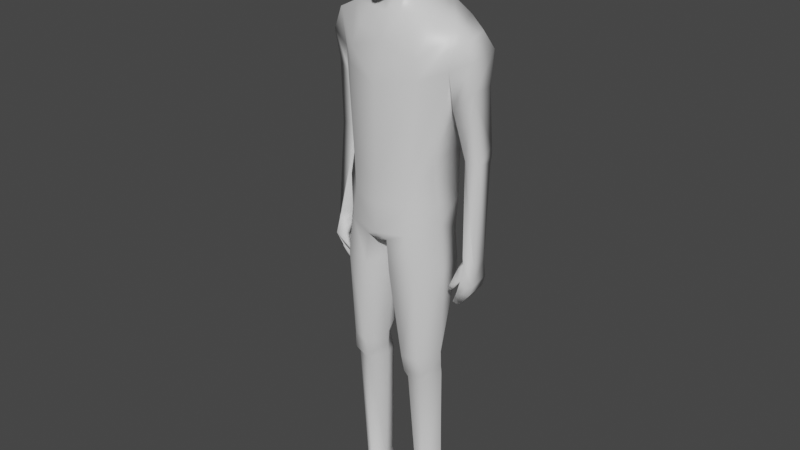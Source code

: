 # Source: BaseMale-ModifierModel.blend  (saved by Blender 2.80.72; exported with 4.5.12 LTS)
import bpy
from mathutils import Matrix  # noqa: F401  (used for matrix-valued properties, if any)

bpy.ops.wm.read_factory_settings(use_empty=True)
scene = bpy.context.scene
scene.name = 'Scene'

# ---- collections
col_collection = bpy.data.collections.new('Collection'); scene.collection.children.link(col_collection)

# ---- materials (node trees are filled in below, after node groups)
mat_material = bpy.data.materials.new('Material')
mat_material.alpha_threshold = 0.0
mat_material.use_transparent_shadow = False
mat_material.line_color = (0.0, 0.0, 0.0, 1.0)

# ---- material node trees
mat_material.use_nodes = True; mat_material.node_tree.nodes.clear()
_N = mat_material.node_tree.nodes; _L = mat_material.node_tree.links
n0 = _N.new('ShaderNodeOutputMaterial'); n0.name = 'Material Output'; n0.location = (300, 300)
n1 = _N.new('ShaderNodeBsdfPrincipled'); n1.name = 'Principled BSDF'; n1.location = (10, 300)
n1.distribution = 'GGX'
n1.subsurface_method = 'BURLEY'
n1.inputs[2].default_value = 0.4
n1.inputs[3].default_value = 1.45
n1.inputs[27].default_value = (0.0, 0.0, 0.0, 1.0)
n1.inputs[28].default_value = 1.0
_L.new(n1.outputs[0], n0.inputs[0])
n0.is_active_output = True

# ---- world
world_world = bpy.data.worlds.new('World'); scene.world = world_world
world_world.use_nodes = True; world_world.node_tree.nodes.clear()
_N = world_world.node_tree.nodes; _L = world_world.node_tree.links
n0 = _N.new('ShaderNodeOutputWorld'); n0.name = 'World Output'; n0.location = (300, 300)
n1 = _N.new('ShaderNodeBackground'); n1.name = 'Background'; n1.location = (10, 300)
n1.inputs[0].default_value = (0.05088, 0.05088, 0.05088, 1.0)
_L.new(n1.outputs[0], n0.inputs[0])
n0.is_active_output = True
world_world.color = (0.05088, 0.05088, 0.05088)
world_world.use_sun_shadow = False
world_world.sun_shadow_jitter_overblur = 0.0

# ---- meshes
me_cube = bpy.data.meshes.new('Cube')
me_cube.from_pydata([(0.0, 0.07819, 1.754), (0.0, -0.0949, 1.895), (0.0, -0.0976, 1.692), (0.0, 0.1005, 1.877), (0.07918, 0.02289, 1.833), (0.04864, -0.04994, 1.704), (0.04976, 0.08706, 1.861), (0.06293, 0.01707, 1.736), (0.03862, 0.07255, 1.749), (0.06221, -0.04971, 1.87), (0.0, 0.1089, 1.787), (0.0, -0.1233, 1.765), (0.0, 0.01579, 1.927), (0.04313, 0.02846, 1.724), (0.07593, 0.01591, 1.77), (0.04704, 0.09441, 1.784), (0.07107, -0.0531, 1.775), (0.06331, 0.0167, 1.898), (0.01648, -0.1008, 1.766), (0.0, -0.1023, 1.759), (0.0, -0.1027, 1.807), (0.02367, -0.0775, 1.697), (0.02605, 0.09467, 1.869), (0.03529, -0.08868, 1.887), (0.03423, 0.01522, 1.917), (0.03796, -0.08904, 1.771), (0.07885, 0.02114, 1.81), (0.0, 0.1104, 1.835), (0.06855, -0.04836, 1.814), (0.04833, 0.0915, 1.823), (0.01166, -0.09314, 1.694), (0.01871, -0.09662, 1.727), (0.1254, -0.08116, 0.04358), (0.0, -0.1006, 1.726), (0.09324, -0.08684, 0.04321), (0.03264, -0.08459, 1.726), (0.1518, -0.07389, 0.03351), (0.0561, -0.05211, 1.725), (0.1544, -0.07289, 0.0), (0.0, -0.02857, 1.68), (0.04039, -0.008126, 1.703), (0.02651, -0.02385, 1.686), (0.0, 0.05981, 1.917), (0.03515, -0.03444, 1.91), (0.06284, -0.01355, 1.886), (0.0, -0.04254, 1.924), (0.07656, 0.01951, 1.864), (0.05878, 0.03944, 1.888), (0.03022, 0.0505, 1.906), (0.0, -0.04605, 1.625), (0.0, -0.01597, 1.668), (0.03769, 0.004572, 1.685), (0.04135, 0.02945, 1.703), (0.02578, -0.009453, 1.678), (0.03837, 0.06346, 1.716), (0.0, 0.07637, 1.725), (0.0, 0.1133, 1.672), (0.1633, -0.007019, 1.025), (0.06274, 0.07921, 1.67), (0.04938, -0.04492, 1.628), (0.2015, -0.001848, 1.59), (0.1575, 0.1251, 1.606), (0.0, 0.1628, 1.581), (0.0, -0.06782, 1.551), (0.08044, -0.0567, 1.575), (0.01371, 0.1461, 0.9203), (0.0, 0.1475, 0.9426), (0.0, -0.08579, 0.9561), (0.03474, -0.08939, 0.9677), (0.0, -0.09623, 1.427), (0.0, -0.0938, 1.072), (0.09174, -0.07369, 1.081), (0.1635, 0.1483, 1.492), (0.1816, -0.004239, 1.482), (0.1428, 0.1061, 1.066), (0.0, 0.1392, 1.066), (0.1601, -0.01856, 1.095), (0.1072, 0.1128, 1.647), (0.1394, -0.004056, 1.621), (0.1104, -0.06142, 1.509), (0.06742, 0.000921, 1.645), (0.2124, 0.104, 1.577), (0.229, 0.02555, 1.568), (0.2336, 0.1275, 1.524), (0.2413, 0.01324, 1.513), (0.243, 0.1217, 1.219), (0.2527, 0.05279, 1.215), (0.1907, 0.1238, 1.22), (0.2007, 0.05335, 1.212), (0.2574, 0.03019, 0.9081), (0.2371, 0.008144, 0.9136), (0.2241, 0.1009, 0.9026), (0.2209, 0.07764, 0.9168), (0.2515, 0.09035, 0.9024), (0.0, -0.09803, 0.984), (0.09893, -0.08143, 0.9957), (0.0, 0.1439, 0.9994), (0.1233, 0.1214, 0.9526), (0.0, 0.01255, 0.9591), (0.1354, 0.1201, 0.8452), (0.05102, 0.1122, 0.8395), (0.04307, -0.0892, 0.8662), (0.1239, -0.07351, 0.8706), (0.1736, 0.0005059, 0.8814), (0.003397, -0.002533, 0.8781), (0.1201, 0.04835, 0.555), (0.06713, 0.04494, 0.5514), (0.07155, -0.05347, 0.5143), (0.1339, -0.04301, 0.5137), (0.1625, 0.01199, 0.5407), (0.04245, 0.005606, 0.5379), (0.1196, 0.0846, 0.07649), (0.08041, 0.07133, 0.07248), (0.0925, -0.01439, 0.07374), (0.1203, -0.007934, 0.07449), (0.1442, 0.04422, 0.07609), (0.07128, 0.02631, 0.07472), (0.1021, -0.06747, 1.182), (0.0, -0.09502, 1.136), (0.0, 0.141, 1.175), (0.1373, 0.1167, 1.216), (0.1429, -0.01592, 1.206), (0.1811, 0.01685, 1.372), (0.1787, 0.1288, 1.387), (0.2346, 0.1144, 1.423), (0.2403, 0.03246, 1.421), (0.05113, 0.07119, 0.6274), (0.03715, 0.003393, 0.588), (0.164, 0.007589, 0.5909), (0.1242, 0.07565, 0.6324), (0.0733, -0.06897, 0.5741), (0.1223, -0.05527, 0.575), (0.04443, 0.008975, 0.497), (0.08149, -0.04629, 0.4927), (0.1245, -0.03324, 0.4928), (0.1623, 0.01546, 0.4997), (0.129, 0.06011, 0.5051), (0.06029, 0.05454, 0.4971), (0.1256, 0.0972, 0.0), (0.07248, 0.07921, 0.0), (0.1506, 0.05607, 0.0), (0.06011, 0.02057, 0.0), (0.06641, 0.02277, 0.04211), (0.09093, -0.02423, 0.05613), (0.1231, -0.01677, 0.05699), (0.1501, 0.05649, 0.04369), (0.1222, 0.09243, 0.04416), (0.07696, 0.07706, 0.03953), (0.09294, -0.1383, 0.0), (0.1307, -0.1295, 0.0), (0.06684, -0.08845, 0.0), (0.07314, -0.08722, 0.03043), (0.1271, -0.1268, 0.02935), (0.09499, -0.1342, 0.02848), (0.1865, 0.1242, 1.199), (0.2198, 0.1035, 0.9361), (0.2404, 0.1199, 1.195), (0.2316, 0.01301, 0.9402), (0.1887, 0.1326, 1.251), (0.2404, 0.124, 1.247), (0.2603, 0.02772, 0.8428), (0.2386, -0.005942, 0.8674), (0.2183, 0.1073, 0.8462), (0.2488, 0.02627, 0.808), (0.2515, 0.09882, 0.8454), (0.2182, 0.006621, 0.8184), (0.2432, 0.09782, 0.8126), (0.2163, 0.1063, 0.8137), (0.2106, 0.08955, 0.7654), (0.1964, 0.09448, 0.7705), (0.2114, 0.02859, 0.7628), (0.192, 0.02318, 0.7702), (0.221, 0.05644, 0.9172), (0.2299, 0.02345, 0.8609), (0.2209, 0.05466, 0.8906), (0.213, 0.01615, 0.8897), (0.2099, 0.002129, 0.871), (0.2093, 0.01829, 0.8648), (0.2109, 0.03657, 0.9002), (0.2133, 0.000361, 0.8351), (0.2119, 0.01459, 0.8355), (0.1995, -0.00383, 0.8416), (0.198, 0.01036, 0.8422), (0.1959, 0.007817, 0.816), (0.1965, 0.01472, 0.8174), (0.1884, 0.004592, 0.8208), (0.1889, 0.01147, 0.8225), (0.1169, -0.0603, 1.455), (0.0, -0.08547, 1.474), (0.0, 0.1638, 1.432), (0.0, 0.1358, 1.631), (0.06865, 0.03525, 1.652), (0.03485, -0.08813, 1.809)], [], [(6, 22, 48, 47), (40, 41, 53, 51), (15, 14, 7, 8), (61, 81, 83, 72), (4, 9, 28, 26), (46, 44, 9, 4), (37, 35, 21, 5), (27, 22, 6, 29), (26, 28, 16, 14), (24, 48, 42, 12), (46, 17, 44), (18, 20, 11), (19, 18, 11), (17, 47, 48, 24), (77, 190, 56, 58), (0, 10, 15, 8), (41, 21, 30), (22, 3, 42, 48), (192, 28, 9, 23), (47, 17, 46), (37, 5, 7), (1, 20, 192, 23), (43, 45, 1, 23), (13, 7, 5, 40), (54, 58, 56, 55), (35, 37, 16, 25), (39, 41, 30, 2), (21, 35, 31, 30), (192, 25, 16, 28), (30, 31, 33, 2), (32, 34, 153, 152), (14, 16, 37, 7), (26, 29, 6, 4), (13, 40, 51, 52), (41, 39, 50, 53), (17, 24, 43, 44), (15, 29, 26, 14), (24, 12, 45, 43), (47, 46, 4, 6), (44, 43, 23, 9), (27, 3, 22), (8, 13, 52, 54), (18, 31, 35, 25), (20, 18, 25, 192), (33, 31, 18, 19), (62, 190, 77, 61), (53, 50, 49, 59), (54, 52, 191, 58), (78, 80, 59, 64), (0, 8, 54, 55), (79, 60, 78, 64), (59, 49, 63, 64), (77, 78, 60, 61), (60, 79, 187, 73), (121, 76, 74, 120), (187, 69, 118, 117), (117, 118, 70, 71), (71, 70, 94, 95), (121, 117, 71, 76), (74, 76, 57, 97), (119, 120, 74, 75), (75, 74, 97, 96), (76, 71, 95, 57), (61, 60, 82, 81), (72, 120, 119, 189), (191, 52, 51, 80), (77, 58, 191, 78), (59, 80, 51, 53), (159, 85, 87, 158), (60, 73, 84, 82), (158, 87, 88), (157, 172, 90), (81, 82, 84, 83), (91, 93, 164, 162), (87, 85, 156, 154), (86, 89, 93, 156), (72, 83, 124, 123), (125, 86, 159, 124), (95, 94, 67, 68), (96, 97, 65, 66), (97, 57, 103, 99), (98, 68, 67), (65, 98, 66), (127, 126, 106), (65, 97, 99, 100), (95, 68, 101, 102), (98, 65, 100, 104), (57, 95, 102, 103), (68, 98, 104, 101), (133, 132, 116, 113), (128, 109, 105), (131, 130, 107, 108), (130, 127, 110, 107), (128, 131, 108, 109), (126, 129, 105, 106), (135, 134, 114, 115), (137, 136, 111, 112), (132, 137, 112, 116), (136, 135, 115, 111), (134, 133, 113, 114), (117, 121, 73, 187), (121, 120, 72, 73), (156, 93, 91, 155, 154), (73, 72, 123, 122), (83, 84, 125, 124), (84, 73, 122, 125), (100, 99, 129, 126), (103, 102, 131, 128), (101, 104, 127, 130), (102, 101, 130, 131), (99, 103, 128, 129), (104, 100, 126, 127), (108, 107, 133, 134), (105, 109, 135), (106, 137, 132), (106, 105, 136, 137), (109, 108, 134, 135), (107, 110, 132, 133), (129, 128, 105), (136, 105, 135), (110, 127, 106), (110, 106, 132), (147, 146, 138, 139), (142, 147, 139, 141), (146, 145, 140, 138), (140, 145, 36, 38), (114, 113, 143, 144), (111, 115, 145, 146), (116, 112, 147, 142), (112, 111, 146, 147), (115, 114, 144, 145), (113, 116, 142, 143), (153, 151, 150, 148), (36, 152, 149, 38), (152, 153, 148, 149), (145, 144, 32, 36), (144, 143, 34, 32), (143, 142, 151, 34), (142, 141, 150, 151), (86, 88, 157, 90, 89), (88, 87, 154), (79, 64, 63, 188), (154, 155, 92, 172, 157, 88), (92, 162, 173, 174), (93, 89, 160, 164), (173, 177, 178, 174), (92, 91, 162), (160, 161, 165, 163), (90, 172, 178, 175), (162, 164, 166, 167), (164, 160, 163, 166), (161, 173, 162, 167, 165), (165, 171, 170, 163), (167, 169, 171, 165), (166, 163, 170, 168), (170, 171, 169, 168), (161, 90, 175, 176), (92, 174, 178, 172), (124, 159, 158, 123), (90, 161, 160, 89), (175, 178, 177, 176), (177, 173, 180, 182), (182, 180, 184, 186), (176, 177, 182, 181), (173, 161, 179, 180), (161, 176, 181, 179), (184, 183, 185, 186), (181, 182, 186, 185), (179, 181, 185, 183), (180, 179, 183, 184), (122, 123, 158, 88), (79, 188, 69, 187), (72, 189, 62, 61), (34, 151, 153), (36, 32, 152), (150, 141, 140, 38), (141, 139, 138, 140), (148, 150, 38, 149), (78, 191, 80), (92, 155, 91), (166, 168, 169, 167), (85, 159, 86), (85, 86, 156), (125, 122, 88, 86), (41, 40, 5, 21), (27, 29, 15, 10), (8, 7, 13)])
me_cube.polygons.foreach_set('use_smooth', [True] * 187)
_uv = me_cube.uv_layers.new(name='UVMap')
_uv.uv.foreach_set('vector', [0.4375, 0.0, 0.4673, 0.0, 0.4673, 0.07185, 0.4375, 0.08385, 0.5625, 0.9379, 0.5327, 0.9379, 0.5327, 0.9379, 0.5625, 0.9379, 0.75, 0.6875, 0.25, 0.625, 0.625, 0.875, 0.625, 0.6875, 0.625, 0.6577, 0.625, 0.6577, 0.625, 0.6577, 0.625, 0.6577, 0.375, 0.625, 0.625, 0.3125, 0.5483, 0.3125, 0.3436, 0.625, 0.4004, 0.125, 0.4375, 0.1768, 0.4375, 0.25, 0.375, 0.125, 0.4171, 0.3125, 0.4368, 0.3436, 0.375, 0.3423, 0.375, 0.3125, 0.8283, 0.625, 0.875, 0.6577, 0.875, 0.6875, 0.8281, 0.6875, 0.3436, 0.625, 0.5483, 0.3125, 0.5, 0.3125, 0.25, 0.625, 0.4673, 0.125, 0.4673, 0.07185, 0.5, 0.06527, 0.5, 0.125, 0.4004, 0.125, 0.4375, 0.125, 0.4375, 0.1768, 0.5, 0.3625, 0.544, 0.375, 0.5, 0.375, 0.4884, 0.375, 0.5, 0.3625, 0.5, 0.375, 0.4375, 0.125, 0.4375, 0.08385, 0.4673, 0.07185, 0.4673, 0.125, 0.625, 0.6577, 0.625, 0.625, 0.625, 0.625, 0.625, 0.6875, 0.625, 0.625, 0.75, 0.625, 0.75, 0.6875, 0.625, 0.6875, 0.5327, 0.9379, 0.5327, 1.0, 0.5164, 1.0, 0.4673, 0.0, 0.5, 0.0, 0.5, 0.06527, 0.4673, 0.07185, 0.5528, 0.3447, 0.5483, 0.3125, 0.625, 0.3125, 0.625, 0.3423, 0.4375, 0.08385, 0.4375, 0.125, 0.4004, 0.125, 0.4171, 0.3125, 0.5625, 1.0, 0.125, 0.625, 0.625, 0.375, 0.544, 0.375, 0.5528, 0.3447, 0.625, 0.3423, 0.4673, 0.1843, 0.5, 0.184, 0.5, 0.25, 0.4673, 0.25, 0.5625, 0.875, 0.625, 0.875, 0.5625, 1.0, 0.5625, 0.9379, 0.625, 0.6875, 0.625, 0.6875, 0.625, 0.625, 0.625, 0.625, 0.4368, 0.3436, 0.4171, 0.3125, 0.5, 0.3125, 0.5, 0.3451, 0.5, 0.9379, 0.5327, 0.9379, 0.5164, 1.0, 0.5, 1.0, 0.375, 0.3423, 0.4368, 0.3436, 0.4564, 0.3595, 0.375, 0.3586, 0.5528, 0.3447, 0.5, 0.3451, 0.5, 0.3125, 0.5483, 0.3125, 0.375, 0.3586, 0.4564, 0.3595, 0.4663, 0.375, 0.375, 0.375, 0.5091, 0.9379, 0.5053, 0.9379, 0.5053, 0.9379, 0.5091, 0.9379, 0.25, 0.625, 0.5, 0.3125, 0.4171, 0.3125, 0.125, 0.625, 0.3436, 0.625, 0.8281, 0.6875, 0.875, 0.6875, 0.375, 0.625, 0.5625, 0.875, 0.5625, 0.9379, 0.5625, 0.9379, 0.5625, 0.875, 0.5327, 0.9379, 0.5, 0.9379, 0.5, 0.9379, 0.5327, 0.9379, 0.4375, 0.125, 0.4673, 0.125, 0.4673, 0.1843, 0.4375, 0.1768, 0.75, 0.6875, 0.8281, 0.6875, 0.3436, 0.625, 0.25, 0.625, 0.4673, 0.125, 0.5, 0.125, 0.5, 0.184, 0.4673, 0.1843, 0.4375, 0.08385, 0.4004, 0.125, 0.375, 0.125, 0.4375, 0.0, 0.4375, 0.1768, 0.4673, 0.1843, 0.4673, 0.25, 0.4375, 0.25, 0.8283, 0.625, 0.875, 0.625, 0.875, 0.6577, 0.5625, 0.75, 0.5625, 0.875, 0.5625, 0.875, 0.5625, 0.75, 0.5, 0.3625, 0.4564, 0.3595, 0.4368, 0.3436, 0.5, 0.3451, 0.544, 0.375, 0.5, 0.3625, 0.5, 0.3451, 0.5528, 0.3447, 0.4663, 0.375, 0.4564, 0.3595, 0.5, 0.3625, 0.4884, 0.375, 0.625, 0.625, 0.625, 0.625, 0.625, 0.6577, 0.625, 0.6577, 0.5327, 0.9379, 0.5, 0.9379, 0.5, 0.9379, 0.5327, 0.9379, 0.5625, 0.75, 0.5625, 0.875, 0.5625, 0.8342, 0.5625, 0.75, 0.5625, 0.9379, 0.5625, 0.849, 0.5327, 0.9379, 0.5327, 0.9379, 0.625, 0.625, 0.625, 0.6875, 0.625, 0.6875, 0.625, 0.625, 0.5327, 0.9379, 0.5625, 0.9379, 0.5625, 0.9379, 0.5327, 0.9379, 0.5327, 0.9379, 0.5, 0.9379, 0.5, 0.9379, 0.5327, 0.9379, 0.625, 0.6577, 0.5625, 0.9379, 0.5625, 0.9379, 0.625, 0.6577, 0.5625, 0.9379, 0.5327, 0.9379, 0.5306, 0.9379, 0.5625, 0.9379, 0.5625, 0.9379, 0.5625, 0.9379, 0.625, 0.6577, 0.625, 0.6577, 0.5306, 0.9379, 0.5, 0.9379, 0.5, 0.9379, 0.5192, 0.9379, 0.5192, 0.9379, 0.5, 0.9379, 0.5, 0.9379, 0.515, 0.9379, 0.515, 0.9379, 0.5, 0.9379, 0.5, 0.9379, 0.5091, 0.9379, 0.5625, 0.9379, 0.5192, 0.9379, 0.515, 0.9379, 0.5625, 0.9379, 0.625, 0.6577, 0.5625, 0.9379, 0.5625, 0.9379, 0.625, 0.647, 0.625, 0.625, 0.625, 0.6577, 0.625, 0.6577, 0.625, 0.625, 0.625, 0.625, 0.625, 0.6577, 0.625, 0.647, 0.625, 0.625, 0.5625, 0.9379, 0.515, 0.9379, 0.5091, 0.9379, 0.5625, 0.9379, 0.625, 0.6577, 0.5625, 0.9379, 0.5625, 0.9379, 0.625, 0.6577, 0.625, 0.6577, 0.625, 0.6577, 0.625, 0.625, 0.625, 0.625, 0.5625, 0.8342, 0.5625, 0.875, 0.5625, 0.9379, 0.5625, 0.875, 0.625, 0.6577, 0.5625, 0.75, 0.5625, 0.8167, 0.5625, 0.9379, 0.5327, 0.9379, 0.5625, 0.875, 0.5625, 0.9379, 0.5327, 0.9379, 0.625, 0.6577, 0.625, 0.6577, 0.625, 0.6577, 0.625, 0.6577, 0.5625, 0.9379, 0.5625, 0.9379, 0.5625, 0.9379, 0.5625, 0.9379, 0.625, 0.6577, 0.625, 0.6577, 0.5625, 0.9379, 0.5625, 0.9379, 0.5899, 0.8153, 0.5625, 0.9379, 0.625, 0.6577, 0.5625, 0.9379, 0.5625, 0.9379, 0.625, 0.6577, 0.625, 0.6577, 0.625, 0.6577, 0.625, 0.6577, 0.625, 0.6577, 0.625, 0.6577, 0.625, 0.6577, 0.625, 0.6577, 0.625, 0.6577, 0.5625, 0.9379, 0.5625, 0.9379, 0.625, 0.6577, 0.625, 0.6577, 0.625, 0.6577, 0.625, 0.6577, 0.625, 0.6577, 0.625, 0.6577, 0.5625, 0.9379, 0.5625, 0.9379, 0.625, 0.6577, 0.625, 0.6577, 0.5091, 0.9379, 0.5, 0.9379, 0.5, 0.9379, 0.5053, 0.9379, 0.625, 0.625, 0.625, 0.647, 0.625, 0.6395, 0.625, 0.625, 0.625, 0.647, 0.5625, 0.9379, 0.5625, 0.9379, 0.625, 0.647, 0.5, 0.8426, 0.5053, 0.9379, 0.5, 0.9379, 0.5145, 0.75, 0.5, 0.8426, 0.5, 0.75, 0.5, 0.8426, 0.5145, 0.75, 0.5145, 0.75, 0.625, 0.6395, 0.625, 0.647, 0.625, 0.647, 0.625, 0.6395, 0.5091, 0.9379, 0.5053, 0.9379, 0.5053, 0.9379, 0.5091, 0.9379, 0.5, 0.8426, 0.5145, 0.75, 0.5145, 0.75, 0.5, 0.8426, 0.5625, 0.9379, 0.5091, 0.9379, 0.5091, 0.9379, 0.5625, 0.9379, 0.5053, 0.9379, 0.5, 0.8426, 0.5, 0.8426, 0.5053, 0.9379, 0.5053, 0.9379, 0.5, 0.8426, 0.5, 0.8426, 0.5053, 0.9379, 0.5625, 0.9379, 0.5625, 0.9379, 0.625, 0.647, 0.5091, 0.9379, 0.5053, 0.9379, 0.5053, 0.9379, 0.5091, 0.9379, 0.5053, 0.9379, 0.5, 0.8426, 0.5, 0.8426, 0.5053, 0.9379, 0.5625, 0.9379, 0.5091, 0.9379, 0.5091, 0.9379, 0.5625, 0.9379, 0.625, 0.6395, 0.625, 0.647, 0.625, 0.647, 0.625, 0.6395, 0.5625, 0.9379, 0.5091, 0.9379, 0.5091, 0.9379, 0.5625, 0.9379, 0.625, 0.6395, 0.625, 0.647, 0.625, 0.647, 0.625, 0.6395, 0.5, 0.8426, 0.5145, 0.75, 0.5145, 0.75, 0.5, 0.8426, 0.625, 0.647, 0.5625, 0.9379, 0.5625, 0.9379, 0.625, 0.647, 0.5091, 0.9379, 0.5053, 0.9379, 0.5053, 0.9379, 0.5091, 0.9379, 0.5192, 0.9379, 0.5625, 0.9379, 0.5625, 0.9379, 0.5306, 0.9379, 0.5625, 0.9379, 0.625, 0.6577, 0.625, 0.6577, 0.5625, 0.9379, 0.625, 0.6577, 0.625, 0.6577, 0.625, 0.6577, 0.625, 0.6577, 0.625, 0.6577, 0.5625, 0.9379, 0.625, 0.6577, 0.625, 0.6577, 0.5625, 0.9379, 0.625, 0.6577, 0.5625, 0.9379, 0.5625, 0.9379, 0.625, 0.6577, 0.5625, 0.9379, 0.5625, 0.9379, 0.5625, 0.9379, 0.5625, 0.9379, 0.625, 0.6395, 0.625, 0.647, 0.625, 0.647, 0.625, 0.6395, 0.5625, 0.9379, 0.5091, 0.9379, 0.5091, 0.9379, 0.5625, 0.9379, 0.5053, 0.9379, 0.5, 0.8426, 0.5, 0.8426, 0.5053, 0.9379, 0.5091, 0.9379, 0.5053, 0.9379, 0.5053, 0.9379, 0.5091, 0.9379, 0.625, 0.647, 0.5625, 0.9379, 0.5625, 0.9379, 0.625, 0.647, 0.5, 0.8426, 0.5145, 0.75, 0.5145, 0.75, 0.5, 0.8426, 0.5091, 0.9379, 0.5053, 0.9379, 0.5053, 0.9379, 0.5091, 0.9379, 0.625, 0.647, 0.5625, 0.9379, 0.5625, 0.9379, 0.5145, 0.75, 0.5145, 0.75, 0.5, 0.8426, 0.625, 0.6395, 0.625, 0.647, 0.625, 0.647, 0.625, 0.6395, 0.5625, 0.9379, 0.5091, 0.9379, 0.5091, 0.9379, 0.5625, 0.9379, 0.5053, 0.9379, 0.5, 0.8426, 0.5, 0.8426, 0.5053, 0.9379, 0.625, 0.647, 0.5625, 0.9379, 0.625, 0.647, 0.625, 0.647, 0.625, 0.647, 0.5625, 0.9379, 0.5, 0.8426, 0.5, 0.8426, 0.5145, 0.75, 0.5, 0.8426, 0.5145, 0.75, 0.5, 0.8426, 0.625, 0.6395, 0.625, 0.647, 0.625, 0.647, 0.625, 0.6395, 0.5, 0.8426, 0.5145, 0.75, 0.5145, 0.75, 0.5, 0.8426, 0.625, 0.647, 0.5625, 0.9379, 0.5625, 0.9379, 0.625, 0.647, 0.5625, 0.9379, 0.5625, 0.9379, 0.5625, 0.9379, 0.5625, 0.9379, 0.5091, 0.9379, 0.5053, 0.9379, 0.5053, 0.9379, 0.5091, 0.9379, 0.625, 0.647, 0.5625, 0.9379, 0.5625, 0.9379, 0.625, 0.647, 0.5, 0.8426, 0.5145, 0.75, 0.5145, 0.75, 0.5, 0.8426, 0.625, 0.6395, 0.625, 0.647, 0.625, 0.647, 0.625, 0.6395, 0.5625, 0.9379, 0.5091, 0.9379, 0.5091, 0.9379, 0.5625, 0.9379, 0.5053, 0.9379, 0.5, 0.8426, 0.5, 0.8426, 0.5053, 0.9379, 0.5053, 0.9379, 0.5, 0.8426, 0.5, 0.8426, 0.5053, 0.9379, 0.5625, 0.9379, 0.5091, 0.9379, 0.5091, 0.9379, 0.5625, 0.9379, 0.5091, 0.9379, 0.5053, 0.9379, 0.5053, 0.9379, 0.5091, 0.9379, 0.5625, 0.9379, 0.5091, 0.9379, 0.5091, 0.9379, 0.5625, 0.9379, 0.5091, 0.9379, 0.5053, 0.9379, 0.5053, 0.9379, 0.5091, 0.9379, 0.5053, 0.9379, 0.5, 0.8426, 0.5, 0.8426, 0.5053, 0.9379, 0.5, 0.8426, 0.5, 0.8426, 0.5, 0.8426, 0.5, 0.8426, 0.5625, 0.9379, 0.5625, 0.9379, 0.5625, 0.9379, 0.5625, 0.9379, 0.5625, 0.9379, 0.5625, 0.9379, 0.625, 0.6577, 0.625, 0.6577, 0.5327, 0.9379, 0.5327, 0.9379, 0.5, 0.9379, 0.5, 0.9379, 0.625, 0.6577, 0.625, 0.6577, 0.625, 0.6577, 0.5899, 0.8153, 0.5625, 0.9379, 0.5625, 0.9379, 0.625, 0.6577, 0.625, 0.6577, 0.5803, 0.8581, 0.5906, 0.8119, 0.625, 0.6577, 0.5625, 0.9379, 0.5625, 0.9379, 0.625, 0.6577, 0.5803, 0.8581, 0.5803, 0.8581, 0.5899, 0.8153, 0.5906, 0.8119, 0.625, 0.6577, 0.625, 0.6577, 0.625, 0.6577, 0.5625, 0.9379, 0.5625, 0.9379, 0.5625, 0.9379, 0.5625, 0.9379, 0.5625, 0.9379, 0.5899, 0.8153, 0.5899, 0.8153, 0.5625, 0.9379, 0.625, 0.6577, 0.625, 0.6577, 0.625, 0.6577, 0.625, 0.6577, 0.625, 0.6577, 0.5625, 0.9379, 0.5625, 0.9379, 0.625, 0.6577, 0.5625, 0.9379, 0.5803, 0.8581, 0.625, 0.6577, 0.625, 0.6577, 0.5625, 0.9379, 0.5625, 0.9379, 0.5625, 0.9379, 0.5625, 0.9379, 0.5625, 0.9379, 0.625, 0.6577, 0.625, 0.6577, 0.5625, 0.9379, 0.5625, 0.9379, 0.625, 0.6577, 0.5625, 0.9379, 0.5625, 0.9379, 0.625, 0.6577, 0.5625, 0.9379, 0.5625, 0.9379, 0.625, 0.6577, 0.625, 0.6577, 0.5625, 0.9379, 0.5625, 0.9379, 0.5625, 0.9379, 0.5625, 0.9379, 0.625, 0.6577, 0.5906, 0.8119, 0.5899, 0.8153, 0.5899, 0.8153, 0.625, 0.6577, 0.625, 0.6577, 0.625, 0.6577, 0.625, 0.6577, 0.5625, 0.9379, 0.5625, 0.9379, 0.5625, 0.9379, 0.5625, 0.9379, 0.5625, 0.9379, 0.5899, 0.8153, 0.5803, 0.8581, 0.5625, 0.9379, 0.5803, 0.8581, 0.5803, 0.8581, 0.5803, 0.8581, 0.5803, 0.8581, 0.5803, 0.8581, 0.5803, 0.8581, 0.5803, 0.8581, 0.5803, 0.8581, 0.5625, 0.9379, 0.5803, 0.8581, 0.5803, 0.8581, 0.5625, 0.9379, 0.5803, 0.8581, 0.5625, 0.9379, 0.5625, 0.9379, 0.5803, 0.8581, 0.5625, 0.9379, 0.5625, 0.9379, 0.5625, 0.9379, 0.5625, 0.9379, 0.5803, 0.8581, 0.5625, 0.9379, 0.5625, 0.9379, 0.5803, 0.8581, 0.5625, 0.9379, 0.5803, 0.8581, 0.5803, 0.8581, 0.5625, 0.9379, 0.5625, 0.9379, 0.5625, 0.9379, 0.5625, 0.9379, 0.5625, 0.9379, 0.5803, 0.8581, 0.5625, 0.9379, 0.5625, 0.9379, 0.5803, 0.8581, 0.5625, 0.9379, 0.625, 0.6577, 0.625, 0.6577, 0.5625, 0.9379, 0.5327, 0.9379, 0.5, 0.9379, 0.5, 0.9379, 0.5306, 0.9379, 0.625, 0.6577, 0.625, 0.625, 0.625, 0.625, 0.625, 0.6577, 0.5053, 0.9379, 0.5, 0.8426, 0.5053, 0.9379, 0.5625, 0.9379, 0.5091, 0.9379, 0.5091, 0.9379, 0.5, 0.8426, 0.5, 0.8426, 0.5625, 0.9379, 0.5625, 0.9379, 0.5, 0.8426, 0.625, 0.6395, 0.625, 0.647, 0.5625, 0.9379, 0.5053, 0.9379, 0.5, 0.8426, 0.5625, 0.9379, 0.5091, 0.9379, 0.5625, 0.9379, 0.5625, 0.8167, 0.5625, 0.849, 0.625, 0.6577, 0.625, 0.6577, 0.625, 0.6577, 0.625, 0.6577, 0.625, 0.6577, 0.625, 0.6577, 0.625, 0.6577, 0.625, 0.6577, 0.625, 0.6577, 0.5625, 0.9379, 0.625, 0.6577, 0.5625, 0.9379, 0.625, 0.6577, 0.5625, 0.9379, 0.5625, 0.9379, 0.5625, 0.9379, 0.5625, 0.9379, 0.5327, 0.9379, 0.5625, 0.9379, 0.5625, 1.0, 0.5327, 1.0, 0.8283, 0.625, 0.8281, 0.6875, 0.75, 0.6875, 0.75, 0.625, 0.625, 0.6875, 0.625, 0.875, 0.5625, 0.875])
me_cube.materials.append(mat_material)
me_cube.use_remesh_preserve_volume = False
me_cube.use_remesh_preserve_attributes = False
me_cube.use_mirror_vertex_groups = False
me_cube.update()

# ---- objects
ob_cube = bpy.data.objects.new('Cube', me_cube)

# ---- transforms, parenting, visibility, modifiers, constraints
ob_cube.location = (0.0, 0.0, 0.0)
ob_cube.lock_rotations_4d = False
ob_cube.empty_display_type = 'ARROWS'
ob_cube.lineart.crease_threshold = 0.0
_m = ob_cube.modifiers.new('Mirror', 'MIRROR')
_m.use_clip = True

# ---- collection membership
col_collection.objects.link(ob_cube)

# ---- scene / render settings (as saved in the file)
scene.frame_start = 1; scene.frame_end = 250; scene.frame_set(1)
scene.render.engine = 'BLENDER_EEVEE_NEXT'
scene.cycles.use_denoising = False
scene.cycles.samples = 128
scene.cycles.sampling_pattern = 'TABULATED_SOBOL'
scene.cycles.use_adaptive_sampling = False
scene.cycles.use_light_tree = False
scene.view_settings.view_transform = 'Filmic'
bpy.context.view_layer.update()

# ---- added for rendering (the .blend has no active camera and no usable light): camera, sun
cam_auto = bpy.data.cameras.new('AutoCamera')
cam_auto.lens = 50.0
cam_auto.sensor_width = 36.0
cam_auto.clip_end = 1000.0
ob_auto_camera = bpy.data.objects.new('AutoCamera', cam_auto)
scene.collection.objects.link(ob_auto_camera)
ob_auto_camera.location = (1.86765, -2.22839, 2.45749)
ob_auto_camera.rotation_euler = (1.09748, -7.21219e-08, 0.694738)
scene.camera = ob_auto_camera
light_auto_sun = bpy.data.lights.new('AutoSun', 'SUN')
light_auto_sun.energy = 3.0
light_auto_sun.angle = 0.0523599
ob_auto_sun = bpy.data.objects.new('AutoSun', light_auto_sun)
scene.collection.objects.link(ob_auto_sun)
ob_auto_sun.rotation_euler = (0.872665, 0.174533, 0.523599)
bpy.context.view_layer.update()
